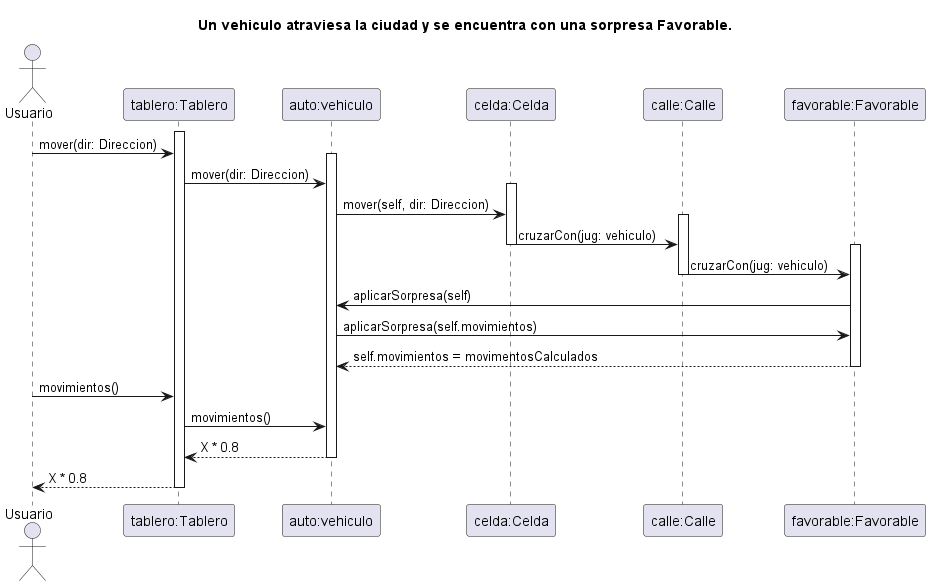

The diagram above was rendered by PlantUML. Its source (embedded in the PNG):
@startuml SecuenciaVehiculoCambiaVehiculo
' Caso de uso 
' Un auto atraviesa la ciudad y se encuentra con una Sorpresa Favorable. 

title Un vehiculo atraviesa la ciudad y se encuentra con una sorpresa Favorable. 


Actor Usuario as user
participant "tablero:Tablero" as tablero
participant "auto:vehiculo" as vehiculo
participant "celda:Celda" as celda
participant "calle:Calle" as calle
participant "favorable:Favorable" as pozo

' participant "Direccion" as direccion
' participant "Modificador" as modificador

activate tablero


user -> tablero: mover(dir: Direccion)

activate vehiculo

tablero -> vehiculo: mover(dir: Direccion)

activate celda

vehiculo -> celda: mover(self, dir: Direccion)

activate calle

celda -> calle: cruzarCon(jug: vehiculo)

deactivate celda
activate pozo

calle -> pozo: cruzarCon(jug: vehiculo)

deactivate calle

pozo -> vehiculo: aplicarSorpresa(self)

vehiculo -> pozo: aplicarSorpresa(self.movimientos)
pozo --> vehiculo: self.movimientos = movimentosCalculados



deactivate pozo

deactivate calle
deactivate celda

user -> tablero: movimientos()
tablero -> vehiculo: movimientos()
vehiculo --> tablero: X * 0.8

deactivate vehiculo

tablero --> user: X * 0.8

deactivate tablero


@enduml